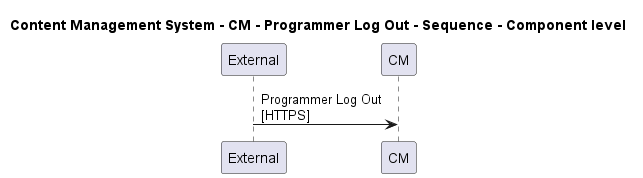

The diagram above was rendered by PlantUML. Its source (embedded in the PNG):
@startuml

title Content Management System - CM - Programmer Log Out - Sequence - Component level

participant "External" as C4InterFlow.SoftwareSystems.ExternalSystem
participant "CM" as ContentManagementSystem.SoftwareSystems.CM

C4InterFlow.SoftwareSystems.ExternalSystem -> ContentManagementSystem.SoftwareSystems.CM : Programmer Log Out\n[HTTPS]


@enduml